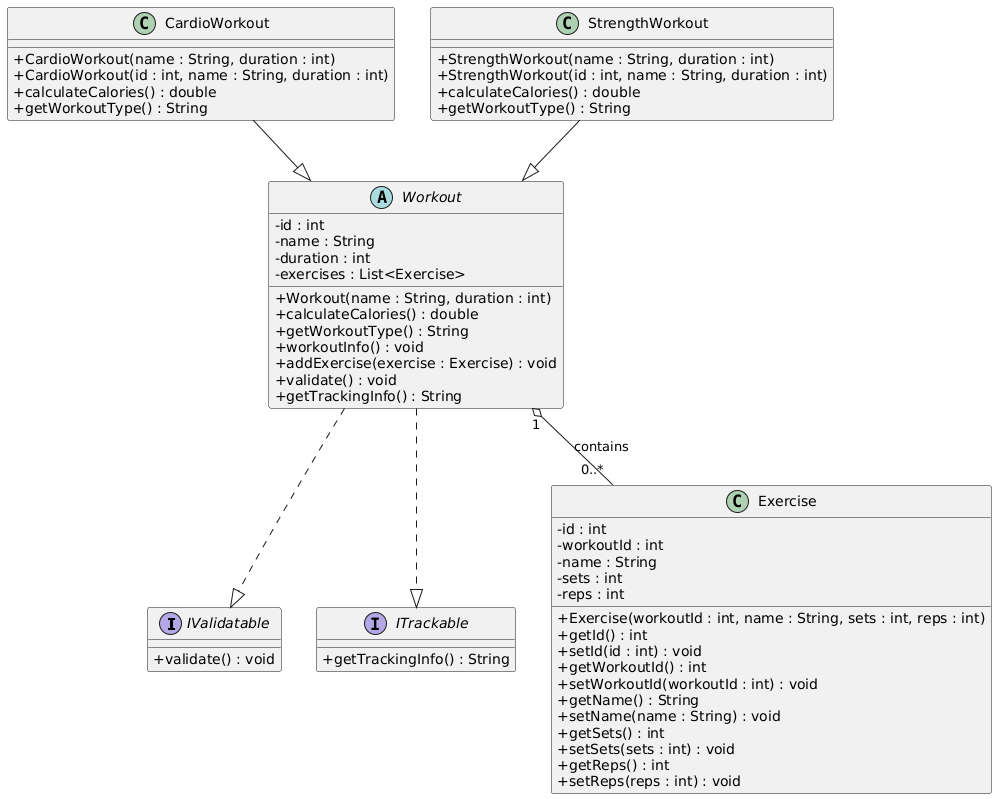

The diagram above was rendered by PlantUML. Its source (embedded in the PNG):
@startuml
skinparam classAttributeIconSize 0

interface IValidatable {
  +validate() : void
}

interface ITrackable {
  +getTrackingInfo() : String
}

abstract class Workout {
  -id : int
  -name : String
  -duration : int
  -exercises : List<Exercise>

  +Workout(name : String, duration : int)
  +calculateCalories() : double
  +getWorkoutType() : String
  +workoutInfo() : void
  +addExercise(exercise : Exercise) : void
  +validate() : void
  +getTrackingInfo() : String
}

class CardioWorkout {
  +CardioWorkout(name : String, duration : int)
  +CardioWorkout(id : int, name : String, duration : int)
  +calculateCalories() : double
  +getWorkoutType() : String
}

class StrengthWorkout {
  +StrengthWorkout(name : String, duration : int)
  +StrengthWorkout(id : int, name : String, duration : int)
  +calculateCalories() : double
  +getWorkoutType() : String
}

class Exercise {
  -id : int
  -workoutId : int
  -name : String
  -sets : int
  -reps : int

  +Exercise(workoutId : int, name : String, sets : int, reps : int)
  +getId() : int
  +setId(id : int) : void
  +getWorkoutId() : int
  +setWorkoutId(workoutId : int) : void
  +getName() : String
  +setName(name : String) : void
  +getSets() : int
  +setSets(sets : int) : void
  +getReps() : int
  +setReps(reps : int) : void
}

Workout ..|> IValidatable
Workout ..|> ITrackable

CardioWorkout --|> Workout
StrengthWorkout --|> Workout

Workout "1" o-- "0..*" Exercise : contains
@enduml